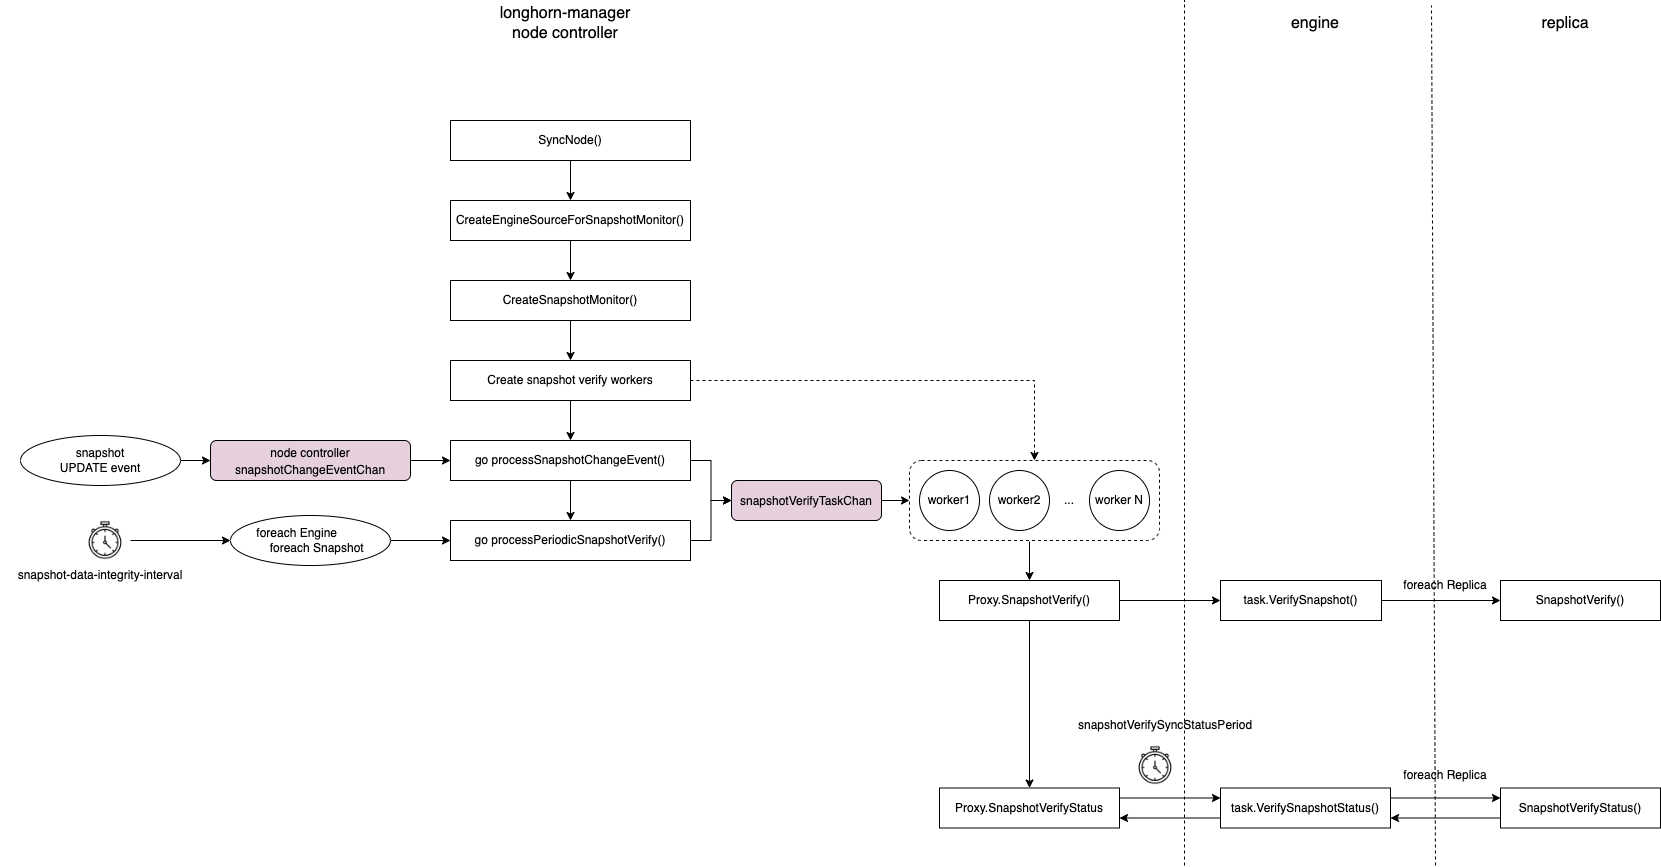

The diagram above was exported from draw.io. Its source (the exported page's mxGraphModel, read from the mxfile embedded in the PNG):
<mxGraphModel dx="4038" dy="2039" grid="1" gridSize="10" guides="1" tooltips="1" connect="1" arrows="1" fold="1" page="1" pageScale="1" pageWidth="1169" pageHeight="827" math="0" shadow="0">
  <root>
    <mxCell id="0" />
    <mxCell id="1" parent="0" />
    <mxCell id="awNLEdJ02WKQkp4AxdVd-90" style="edgeStyle=orthogonalEdgeStyle;rounded=0;orthogonalLoop=1;jettySize=auto;html=1;exitX=0.5;exitY=1;exitDx=0;exitDy=0;entryX=0.5;entryY=0;entryDx=0;entryDy=0;fontSize=12;" parent="1" source="awNLEdJ02WKQkp4AxdVd-1" target="awNLEdJ02WKQkp4AxdVd-87" edge="1">
      <mxGeometry relative="1" as="geometry" />
    </mxCell>
    <mxCell id="awNLEdJ02WKQkp4AxdVd-1" value="SyncNode()" style="rounded=0;whiteSpace=wrap;html=1;" parent="1" vertex="1">
      <mxGeometry x="-160" y="40" width="240" height="40" as="geometry" />
    </mxCell>
    <mxCell id="A4nwR5dsae9dioUBlHZ3-1" style="edgeStyle=orthogonalEdgeStyle;rounded=0;orthogonalLoop=1;jettySize=auto;html=1;exitX=0.5;exitY=1;exitDx=0;exitDy=0;entryX=0.5;entryY=0;entryDx=0;entryDy=0;" parent="1" source="awNLEdJ02WKQkp4AxdVd-2" target="awNLEdJ02WKQkp4AxdVd-49" edge="1">
      <mxGeometry relative="1" as="geometry" />
    </mxCell>
    <mxCell id="awNLEdJ02WKQkp4AxdVd-2" value="CreateSnapshotMonitor()" style="rounded=0;whiteSpace=wrap;html=1;" parent="1" vertex="1">
      <mxGeometry x="-160" y="200" width="240" height="40" as="geometry" />
    </mxCell>
    <mxCell id="awNLEdJ02WKQkp4AxdVd-28" value="worker1" style="ellipse;whiteSpace=wrap;html=1;aspect=fixed;fontSize=12;" parent="1" vertex="1">
      <mxGeometry x="309" y="390" width="60" height="60" as="geometry" />
    </mxCell>
    <mxCell id="awNLEdJ02WKQkp4AxdVd-29" value="worker2" style="ellipse;whiteSpace=wrap;html=1;aspect=fixed;fontSize=12;" parent="1" vertex="1">
      <mxGeometry x="379" y="390" width="60" height="60" as="geometry" />
    </mxCell>
    <mxCell id="awNLEdJ02WKQkp4AxdVd-30" value="worker N" style="ellipse;whiteSpace=wrap;html=1;aspect=fixed;fontSize=12;" parent="1" vertex="1">
      <mxGeometry x="479" y="390" width="60" height="60" as="geometry" />
    </mxCell>
    <mxCell id="awNLEdJ02WKQkp4AxdVd-31" value="..." style="text;html=1;strokeColor=none;fillColor=none;align=center;verticalAlign=middle;whiteSpace=wrap;rounded=0;fontSize=12;" parent="1" vertex="1">
      <mxGeometry x="429" y="405" width="60" height="30" as="geometry" />
    </mxCell>
    <mxCell id="awNLEdJ02WKQkp4AxdVd-61" style="edgeStyle=orthogonalEdgeStyle;rounded=0;orthogonalLoop=1;jettySize=auto;html=1;exitX=1;exitY=0.5;exitDx=0;exitDy=0;fontSize=12;" parent="1" source="awNLEdJ02WKQkp4AxdVd-32" target="awNLEdJ02WKQkp4AxdVd-57" edge="1">
      <mxGeometry relative="1" as="geometry" />
    </mxCell>
    <mxCell id="awNLEdJ02WKQkp4AxdVd-78" style="edgeStyle=orthogonalEdgeStyle;rounded=0;orthogonalLoop=1;jettySize=auto;html=1;exitX=0.5;exitY=1;exitDx=0;exitDy=0;fontSize=12;" parent="1" source="awNLEdJ02WKQkp4AxdVd-32" target="awNLEdJ02WKQkp4AxdVd-55" edge="1">
      <mxGeometry relative="1" as="geometry" />
    </mxCell>
    <mxCell id="awNLEdJ02WKQkp4AxdVd-32" value="Proxy.SnapshotVerify()" style="rounded=0;whiteSpace=wrap;html=1;" parent="1" vertex="1">
      <mxGeometry x="329" y="500" width="180" height="40" as="geometry" />
    </mxCell>
    <mxCell id="awNLEdJ02WKQkp4AxdVd-39" style="edgeStyle=orthogonalEdgeStyle;rounded=0;orthogonalLoop=1;jettySize=auto;html=1;entryX=0.5;entryY=0;entryDx=0;entryDy=0;" parent="1" edge="1">
      <mxGeometry relative="1" as="geometry">
        <mxPoint x="419" y="461" as="sourcePoint" />
        <mxPoint x="419" y="500" as="targetPoint" />
      </mxGeometry>
    </mxCell>
    <mxCell id="AzFsEQP-cHiTZnIBSw6r-6" style="edgeStyle=orthogonalEdgeStyle;rounded=0;orthogonalLoop=1;jettySize=auto;html=1;exitX=1;exitY=0.5;exitDx=0;exitDy=0;entryX=0;entryY=0.5;entryDx=0;entryDy=0;" edge="1" parent="1" source="awNLEdJ02WKQkp4AxdVd-41" target="awNLEdJ02WKQkp4AxdVd-45">
      <mxGeometry relative="1" as="geometry" />
    </mxCell>
    <mxCell id="awNLEdJ02WKQkp4AxdVd-41" value="&lt;font style=&quot;font-size: 12px;&quot;&gt;snapshotVerifyTaskChan&lt;/font&gt;" style="rounded=1;whiteSpace=wrap;html=1;fontSize=14;fillColor=#E6D0DE;" parent="1" vertex="1">
      <mxGeometry x="121" y="400" width="150" height="40" as="geometry" />
    </mxCell>
    <mxCell id="awNLEdJ02WKQkp4AxdVd-45" value="" style="rounded=1;whiteSpace=wrap;html=1;fontSize=12;fillColor=none;dashed=1;" parent="1" vertex="1">
      <mxGeometry x="299" y="380" width="250" height="80" as="geometry" />
    </mxCell>
    <mxCell id="A4nwR5dsae9dioUBlHZ3-3" style="edgeStyle=orthogonalEdgeStyle;rounded=0;orthogonalLoop=1;jettySize=auto;html=1;exitX=0.5;exitY=1;exitDx=0;exitDy=0;entryX=0.5;entryY=0;entryDx=0;entryDy=0;" parent="1" source="awNLEdJ02WKQkp4AxdVd-49" target="awNLEdJ02WKQkp4AxdVd-52" edge="1">
      <mxGeometry relative="1" as="geometry" />
    </mxCell>
    <mxCell id="AzFsEQP-cHiTZnIBSw6r-12" style="edgeStyle=orthogonalEdgeStyle;rounded=0;orthogonalLoop=1;jettySize=auto;html=1;exitX=1;exitY=0.5;exitDx=0;exitDy=0;fontSize=14;dashed=1;" edge="1" parent="1" source="awNLEdJ02WKQkp4AxdVd-49" target="awNLEdJ02WKQkp4AxdVd-45">
      <mxGeometry relative="1" as="geometry" />
    </mxCell>
    <mxCell id="awNLEdJ02WKQkp4AxdVd-49" value="Create snapshot verify workers" style="rounded=0;whiteSpace=wrap;html=1;" parent="1" vertex="1">
      <mxGeometry x="-160" y="280" width="240" height="40" as="geometry" />
    </mxCell>
    <mxCell id="A4nwR5dsae9dioUBlHZ3-5" value="" style="edgeStyle=orthogonalEdgeStyle;rounded=0;orthogonalLoop=1;jettySize=auto;html=1;" parent="1" source="awNLEdJ02WKQkp4AxdVd-52" target="A4nwR5dsae9dioUBlHZ3-4" edge="1">
      <mxGeometry relative="1" as="geometry" />
    </mxCell>
    <mxCell id="AzFsEQP-cHiTZnIBSw6r-4" style="edgeStyle=orthogonalEdgeStyle;rounded=0;orthogonalLoop=1;jettySize=auto;html=1;exitX=1;exitY=0.5;exitDx=0;exitDy=0;" edge="1" parent="1" source="awNLEdJ02WKQkp4AxdVd-52" target="awNLEdJ02WKQkp4AxdVd-41">
      <mxGeometry relative="1" as="geometry" />
    </mxCell>
    <mxCell id="awNLEdJ02WKQkp4AxdVd-52" value="go processSnapshotChangeEvent()" style="rounded=0;whiteSpace=wrap;html=1;" parent="1" vertex="1">
      <mxGeometry x="-160" y="360" width="240" height="40" as="geometry" />
    </mxCell>
    <mxCell id="awNLEdJ02WKQkp4AxdVd-120" style="edgeStyle=orthogonalEdgeStyle;rounded=0;orthogonalLoop=1;jettySize=auto;html=1;exitX=1;exitY=0.25;exitDx=0;exitDy=0;entryX=0;entryY=0.25;entryDx=0;entryDy=0;fontSize=14;" parent="1" source="awNLEdJ02WKQkp4AxdVd-55" target="awNLEdJ02WKQkp4AxdVd-73" edge="1">
      <mxGeometry relative="1" as="geometry" />
    </mxCell>
    <mxCell id="awNLEdJ02WKQkp4AxdVd-55" value="Proxy.SnapshotVerifyStatus" style="rounded=0;whiteSpace=wrap;html=1;" parent="1" vertex="1">
      <mxGeometry x="329" y="707.5" width="180" height="40" as="geometry" />
    </mxCell>
    <mxCell id="awNLEdJ02WKQkp4AxdVd-131" style="edgeStyle=orthogonalEdgeStyle;rounded=0;orthogonalLoop=1;jettySize=auto;html=1;exitX=1;exitY=0.5;exitDx=0;exitDy=0;fontSize=14;" parent="1" source="awNLEdJ02WKQkp4AxdVd-57" target="awNLEdJ02WKQkp4AxdVd-65" edge="1">
      <mxGeometry relative="1" as="geometry" />
    </mxCell>
    <mxCell id="awNLEdJ02WKQkp4AxdVd-57" value="task.VerifySnapshot()" style="rounded=0;whiteSpace=wrap;html=1;" parent="1" vertex="1">
      <mxGeometry x="610" y="500" width="161" height="40" as="geometry" />
    </mxCell>
    <mxCell id="awNLEdJ02WKQkp4AxdVd-58" value="" style="endArrow=none;dashed=1;html=1;rounded=0;fontSize=12;" parent="1" edge="1">
      <mxGeometry width="50" height="50" relative="1" as="geometry">
        <mxPoint x="825" y="785" as="sourcePoint" />
        <mxPoint x="821" y="-75" as="targetPoint" />
      </mxGeometry>
    </mxCell>
    <mxCell id="awNLEdJ02WKQkp4AxdVd-65" value="SnapshotVerify()" style="rounded=0;whiteSpace=wrap;html=1;" parent="1" vertex="1">
      <mxGeometry x="890" y="500" width="160" height="40" as="geometry" />
    </mxCell>
    <mxCell id="awNLEdJ02WKQkp4AxdVd-122" style="edgeStyle=orthogonalEdgeStyle;rounded=0;orthogonalLoop=1;jettySize=auto;html=1;exitX=0;exitY=0.75;exitDx=0;exitDy=0;entryX=1;entryY=0.75;entryDx=0;entryDy=0;fontSize=14;" parent="1" source="awNLEdJ02WKQkp4AxdVd-73" target="awNLEdJ02WKQkp4AxdVd-55" edge="1">
      <mxGeometry relative="1" as="geometry" />
    </mxCell>
    <mxCell id="awNLEdJ02WKQkp4AxdVd-135" style="edgeStyle=orthogonalEdgeStyle;rounded=0;orthogonalLoop=1;jettySize=auto;html=1;exitX=1;exitY=0.25;exitDx=0;exitDy=0;entryX=0;entryY=0.25;entryDx=0;entryDy=0;fontSize=14;" parent="1" source="awNLEdJ02WKQkp4AxdVd-73" target="awNLEdJ02WKQkp4AxdVd-134" edge="1">
      <mxGeometry relative="1" as="geometry" />
    </mxCell>
    <mxCell id="awNLEdJ02WKQkp4AxdVd-73" value="task.VerifySnapshotStatus()" style="rounded=0;whiteSpace=wrap;html=1;" parent="1" vertex="1">
      <mxGeometry x="610" y="707.5" width="170" height="40" as="geometry" />
    </mxCell>
    <mxCell id="awNLEdJ02WKQkp4AxdVd-91" style="edgeStyle=orthogonalEdgeStyle;rounded=0;orthogonalLoop=1;jettySize=auto;html=1;exitX=0.5;exitY=1;exitDx=0;exitDy=0;fontSize=12;" parent="1" source="awNLEdJ02WKQkp4AxdVd-87" target="awNLEdJ02WKQkp4AxdVd-2" edge="1">
      <mxGeometry relative="1" as="geometry" />
    </mxCell>
    <mxCell id="awNLEdJ02WKQkp4AxdVd-87" value="CreateEngineSourceForSnapshotMonitor()" style="rounded=0;whiteSpace=wrap;html=1;" parent="1" vertex="1">
      <mxGeometry x="-160" y="120" width="240" height="40" as="geometry" />
    </mxCell>
    <mxCell id="awNLEdJ02WKQkp4AxdVd-132" value="&lt;div style=&quot;text-align: left;&quot;&gt;&lt;span style=&quot;background-color: initial;&quot;&gt;foreach Replica&lt;/span&gt;&lt;br&gt;&lt;/div&gt;" style="text;html=1;strokeColor=none;fillColor=none;align=center;verticalAlign=middle;whiteSpace=wrap;rounded=0;" parent="1" vertex="1">
      <mxGeometry x="770" y="490" width="130" height="30" as="geometry" />
    </mxCell>
    <mxCell id="awNLEdJ02WKQkp4AxdVd-136" style="edgeStyle=orthogonalEdgeStyle;rounded=0;orthogonalLoop=1;jettySize=auto;html=1;exitX=0;exitY=0.75;exitDx=0;exitDy=0;entryX=1;entryY=0.75;entryDx=0;entryDy=0;fontSize=14;" parent="1" source="awNLEdJ02WKQkp4AxdVd-134" target="awNLEdJ02WKQkp4AxdVd-73" edge="1">
      <mxGeometry relative="1" as="geometry" />
    </mxCell>
    <mxCell id="awNLEdJ02WKQkp4AxdVd-134" value="SnapshotVerifyStatus()" style="rounded=0;whiteSpace=wrap;html=1;" parent="1" vertex="1">
      <mxGeometry x="890" y="707.5" width="160" height="40" as="geometry" />
    </mxCell>
    <mxCell id="awNLEdJ02WKQkp4AxdVd-139" value="&lt;div style=&quot;text-align: left;&quot;&gt;&lt;span style=&quot;background-color: initial;&quot;&gt;foreach Replica&lt;/span&gt;&lt;br&gt;&lt;/div&gt;" style="text;html=1;strokeColor=none;fillColor=none;align=center;verticalAlign=middle;whiteSpace=wrap;rounded=0;" parent="1" vertex="1">
      <mxGeometry x="770" y="680" width="130" height="30" as="geometry" />
    </mxCell>
    <mxCell id="AzFsEQP-cHiTZnIBSw6r-5" style="edgeStyle=orthogonalEdgeStyle;rounded=0;orthogonalLoop=1;jettySize=auto;html=1;exitX=1;exitY=0.5;exitDx=0;exitDy=0;" edge="1" parent="1" source="A4nwR5dsae9dioUBlHZ3-4" target="awNLEdJ02WKQkp4AxdVd-41">
      <mxGeometry relative="1" as="geometry" />
    </mxCell>
    <mxCell id="A4nwR5dsae9dioUBlHZ3-4" value="go processPeriodicSnapshotVerify()" style="rounded=0;whiteSpace=wrap;html=1;" parent="1" vertex="1">
      <mxGeometry x="-160" y="440" width="240" height="40" as="geometry" />
    </mxCell>
    <mxCell id="A4nwR5dsae9dioUBlHZ3-10" style="edgeStyle=orthogonalEdgeStyle;rounded=0;orthogonalLoop=1;jettySize=auto;html=1;exitX=1;exitY=0.5;exitDx=0;exitDy=0;entryX=0;entryY=0.5;entryDx=0;entryDy=0;" parent="1" source="A4nwR5dsae9dioUBlHZ3-6" target="A4nwR5dsae9dioUBlHZ3-8" edge="1">
      <mxGeometry relative="1" as="geometry" />
    </mxCell>
    <mxCell id="A4nwR5dsae9dioUBlHZ3-6" value="snapshot&lt;br&gt;UPDATE event" style="ellipse;whiteSpace=wrap;html=1;fontSize=12;fillColor=none;" parent="1" vertex="1">
      <mxGeometry x="-590" y="355" width="160" height="50" as="geometry" />
    </mxCell>
    <mxCell id="A4nwR5dsae9dioUBlHZ3-11" style="edgeStyle=orthogonalEdgeStyle;rounded=0;orthogonalLoop=1;jettySize=auto;html=1;exitX=1;exitY=0.5;exitDx=0;exitDy=0;" parent="1" source="A4nwR5dsae9dioUBlHZ3-7" target="A4nwR5dsae9dioUBlHZ3-4" edge="1">
      <mxGeometry relative="1" as="geometry" />
    </mxCell>
    <mxCell id="A4nwR5dsae9dioUBlHZ3-7" value="&lt;div style=&quot;text-align: left;&quot;&gt;&lt;span style=&quot;background-color: initial;&quot;&gt;foreach Engine&lt;/span&gt;&lt;/div&gt;&lt;div style=&quot;text-align: left;&quot;&gt;&lt;span style=&quot;background-color: initial;&quot;&gt;&amp;nbsp; &amp;nbsp; foreach Snapshot&lt;/span&gt;&lt;/div&gt;" style="ellipse;whiteSpace=wrap;html=1;fontSize=12;fillColor=none;" parent="1" vertex="1">
      <mxGeometry x="-380" y="435" width="160" height="50" as="geometry" />
    </mxCell>
    <mxCell id="A4nwR5dsae9dioUBlHZ3-9" style="edgeStyle=orthogonalEdgeStyle;rounded=0;orthogonalLoop=1;jettySize=auto;html=1;exitX=1;exitY=0.5;exitDx=0;exitDy=0;entryX=0;entryY=0.5;entryDx=0;entryDy=0;" parent="1" source="A4nwR5dsae9dioUBlHZ3-8" target="awNLEdJ02WKQkp4AxdVd-52" edge="1">
      <mxGeometry relative="1" as="geometry" />
    </mxCell>
    <mxCell id="A4nwR5dsae9dioUBlHZ3-8" value="&lt;font style=&quot;font-size: 12px;&quot;&gt;node controller&lt;br&gt;snapshotChangeEventChan&lt;/font&gt;" style="rounded=1;whiteSpace=wrap;html=1;fontSize=14;fillColor=#E6D0DE;" parent="1" vertex="1">
      <mxGeometry x="-400" y="360" width="200" height="40" as="geometry" />
    </mxCell>
    <mxCell id="A4nwR5dsae9dioUBlHZ3-13" style="edgeStyle=orthogonalEdgeStyle;rounded=0;orthogonalLoop=1;jettySize=auto;html=1;exitX=1;exitY=0.5;exitDx=0;exitDy=0;entryX=0;entryY=0.5;entryDx=0;entryDy=0;" parent="1" source="A4nwR5dsae9dioUBlHZ3-12" target="A4nwR5dsae9dioUBlHZ3-7" edge="1">
      <mxGeometry relative="1" as="geometry" />
    </mxCell>
    <mxCell id="A4nwR5dsae9dioUBlHZ3-12" value="" style="shape=image;verticalLabelPosition=bottom;labelBackgroundColor=default;verticalAlign=top;aspect=fixed;imageAspect=0;image=https://static.vecteezy.com/system/resources/previews/002/332/796/original/stopwatch-icon-free-vector.jpg;" parent="1" vertex="1">
      <mxGeometry x="-530" y="435" width="50" height="50" as="geometry" />
    </mxCell>
    <mxCell id="AzFsEQP-cHiTZnIBSw6r-2" value="snapshot-data-integrity-interval" style="text;html=1;strokeColor=none;fillColor=none;align=center;verticalAlign=middle;whiteSpace=wrap;rounded=0;" vertex="1" parent="1">
      <mxGeometry x="-610" y="480" width="200" height="30" as="geometry" />
    </mxCell>
    <mxCell id="AzFsEQP-cHiTZnIBSw6r-7" value="longhorn-manager&lt;br style=&quot;font-size: 16px;&quot;&gt;node controller" style="rounded=1;whiteSpace=wrap;html=1;fontSize=16;strokeColor=none;" vertex="1" parent="1">
      <mxGeometry x="-130" y="-80" width="170" height="45" as="geometry" />
    </mxCell>
    <mxCell id="AzFsEQP-cHiTZnIBSw6r-8" value="" style="endArrow=none;dashed=1;html=1;rounded=0;fontSize=12;" edge="1" parent="1">
      <mxGeometry width="50" height="50" relative="1" as="geometry">
        <mxPoint x="574" y="785" as="sourcePoint" />
        <mxPoint x="574" y="-80" as="targetPoint" />
      </mxGeometry>
    </mxCell>
    <mxCell id="AzFsEQP-cHiTZnIBSw6r-9" value="engine" style="rounded=1;whiteSpace=wrap;html=1;fontSize=16;strokeColor=none;" vertex="1" parent="1">
      <mxGeometry x="620" y="-80" width="170" height="45" as="geometry" />
    </mxCell>
    <mxCell id="AzFsEQP-cHiTZnIBSw6r-10" value="replica" style="rounded=1;whiteSpace=wrap;html=1;fontSize=16;strokeColor=none;" vertex="1" parent="1">
      <mxGeometry x="870" y="-80" width="170" height="45" as="geometry" />
    </mxCell>
    <mxCell id="AzFsEQP-cHiTZnIBSw6r-11" value="snapshotVerifySyncStatusPeriod" style="text;html=1;strokeColor=none;fillColor=none;align=center;verticalAlign=middle;whiteSpace=wrap;rounded=0;fontSize=12;" vertex="1" parent="1">
      <mxGeometry x="525" y="630" width="60" height="30" as="geometry" />
    </mxCell>
    <mxCell id="AzFsEQP-cHiTZnIBSw6r-13" value="" style="shape=image;verticalLabelPosition=bottom;labelBackgroundColor=default;verticalAlign=top;aspect=fixed;imageAspect=0;image=https://static.vecteezy.com/system/resources/previews/002/332/796/original/stopwatch-icon-free-vector.jpg;" vertex="1" parent="1">
      <mxGeometry x="520" y="660" width="50" height="50" as="geometry" />
    </mxCell>
  </root>
</mxGraphModel>